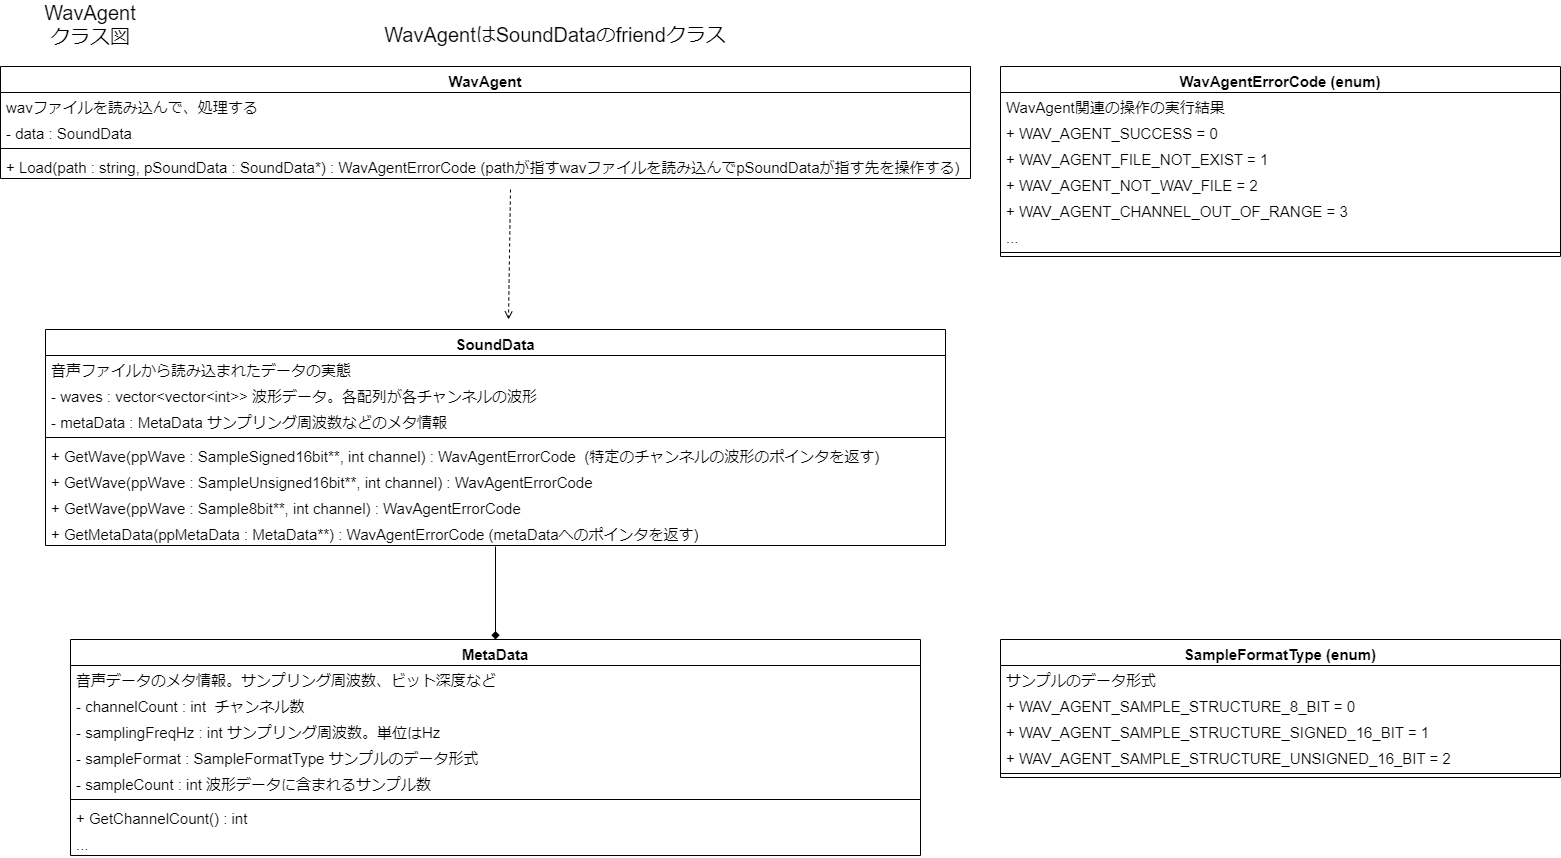

The diagram above was exported from draw.io. Its source (the exported page's mxGraphModel, read from the mxfile embedded in the PNG):
<mxGraphModel dx="1929" dy="865" grid="1" gridSize="10" guides="1" tooltips="1" connect="1" arrows="1" fold="1" page="1" pageScale="1" pageWidth="827" pageHeight="1169" math="0" shadow="0">
  <root>
    <mxCell id="0" />
    <mxCell id="1" parent="0" />
    <mxCell id="KM53aF1GowAJqY1VJPhq-1" value="WavAgentクラス図" style="text;html=1;strokeColor=none;fillColor=none;align=center;verticalAlign=middle;whiteSpace=wrap;rounded=0;fontSize=20;" parent="1" vertex="1">
      <mxGeometry x="-100" y="390" width="60" height="30" as="geometry" />
    </mxCell>
    <mxCell id="KM53aF1GowAJqY1VJPhq-11" value="" style="endArrow=open;html=1;rounded=0;fontSize=15;endFill=0;entryX=0.5;entryY=0;entryDx=0;entryDy=0;dashed=1;" parent="1" edge="1">
      <mxGeometry width="50" height="50" relative="1" as="geometry">
        <mxPoint x="350" y="570" as="sourcePoint" />
        <mxPoint x="348" y="700" as="targetPoint" />
        <Array as="points" />
      </mxGeometry>
    </mxCell>
    <mxCell id="KM53aF1GowAJqY1VJPhq-13" value="WavAgent" style="swimlane;fontStyle=1;align=center;verticalAlign=top;childLayout=stackLayout;horizontal=1;startSize=26;horizontalStack=0;resizeParent=1;resizeParentMax=0;resizeLast=0;collapsible=1;marginBottom=0;fontSize=15;" parent="1" vertex="1">
      <mxGeometry x="-160" y="447" width="970" height="112" as="geometry" />
    </mxCell>
    <mxCell id="KM53aF1GowAJqY1VJPhq-14" value="wavファイルを読み込んで、処理する" style="text;strokeColor=none;fillColor=none;align=left;verticalAlign=top;spacingLeft=4;spacingRight=4;overflow=hidden;rotatable=0;points=[[0,0.5],[1,0.5]];portConstraint=eastwest;fontSize=15;" parent="KM53aF1GowAJqY1VJPhq-13" vertex="1">
      <mxGeometry y="26" width="970" height="26" as="geometry" />
    </mxCell>
    <mxCell id="KM53aF1GowAJqY1VJPhq-18" value="- data : SoundData" style="text;strokeColor=none;fillColor=none;align=left;verticalAlign=top;spacingLeft=4;spacingRight=4;overflow=hidden;rotatable=0;points=[[0,0.5],[1,0.5]];portConstraint=eastwest;fontSize=15;" parent="KM53aF1GowAJqY1VJPhq-13" vertex="1">
      <mxGeometry y="52" width="970" height="26" as="geometry" />
    </mxCell>
    <mxCell id="KM53aF1GowAJqY1VJPhq-15" value="" style="line;strokeWidth=1;fillColor=none;align=left;verticalAlign=middle;spacingTop=-1;spacingLeft=3;spacingRight=3;rotatable=0;labelPosition=right;points=[];portConstraint=eastwest;fontSize=15;" parent="KM53aF1GowAJqY1VJPhq-13" vertex="1">
      <mxGeometry y="78" width="970" height="8" as="geometry" />
    </mxCell>
    <mxCell id="KM53aF1GowAJqY1VJPhq-16" value="+ Load(path : string, pSoundData : SoundData*) : WavAgentErrorCode (pathが指すwavファイルを読み込んでpSoundDataが指す先を操作する)" style="text;strokeColor=none;fillColor=none;align=left;verticalAlign=top;spacingLeft=4;spacingRight=4;overflow=hidden;rotatable=0;points=[[0,0.5],[1,0.5]];portConstraint=eastwest;fontSize=15;" parent="KM53aF1GowAJqY1VJPhq-13" vertex="1">
      <mxGeometry y="86" width="970" height="26" as="geometry" />
    </mxCell>
    <mxCell id="KM53aF1GowAJqY1VJPhq-19" value="SoundData" style="swimlane;fontStyle=1;align=center;verticalAlign=top;childLayout=stackLayout;horizontal=1;startSize=26;horizontalStack=0;resizeParent=1;resizeParentMax=0;resizeLast=0;collapsible=1;marginBottom=0;fontSize=15;" parent="1" vertex="1">
      <mxGeometry x="-115" y="710" width="900" height="216" as="geometry" />
    </mxCell>
    <mxCell id="KM53aF1GowAJqY1VJPhq-20" value="音声ファイルから読み込まれたデータの実態" style="text;strokeColor=none;fillColor=none;align=left;verticalAlign=top;spacingLeft=4;spacingRight=4;overflow=hidden;rotatable=0;points=[[0,0.5],[1,0.5]];portConstraint=eastwest;fontSize=15;" parent="KM53aF1GowAJqY1VJPhq-19" vertex="1">
      <mxGeometry y="26" width="900" height="26" as="geometry" />
    </mxCell>
    <mxCell id="KM53aF1GowAJqY1VJPhq-21" value="- waves : vector&lt;vector&lt;int&gt;&gt; 波形データ。各配列が各チャンネルの波形" style="text;strokeColor=none;fillColor=none;align=left;verticalAlign=top;spacingLeft=4;spacingRight=4;overflow=hidden;rotatable=0;points=[[0,0.5],[1,0.5]];portConstraint=eastwest;fontSize=15;" parent="KM53aF1GowAJqY1VJPhq-19" vertex="1">
      <mxGeometry y="52" width="900" height="26" as="geometry" />
    </mxCell>
    <mxCell id="KM53aF1GowAJqY1VJPhq-25" value="- metaData : MetaData サンプリング周波数などのメタ情報" style="text;strokeColor=none;fillColor=none;align=left;verticalAlign=top;spacingLeft=4;spacingRight=4;overflow=hidden;rotatable=0;points=[[0,0.5],[1,0.5]];portConstraint=eastwest;fontSize=15;" parent="KM53aF1GowAJqY1VJPhq-19" vertex="1">
      <mxGeometry y="78" width="900" height="26" as="geometry" />
    </mxCell>
    <mxCell id="KM53aF1GowAJqY1VJPhq-22" value="" style="line;strokeWidth=1;fillColor=none;align=left;verticalAlign=middle;spacingTop=-1;spacingLeft=3;spacingRight=3;rotatable=0;labelPosition=right;points=[];portConstraint=eastwest;fontSize=15;" parent="KM53aF1GowAJqY1VJPhq-19" vertex="1">
      <mxGeometry y="104" width="900" height="8" as="geometry" />
    </mxCell>
    <mxCell id="KM53aF1GowAJqY1VJPhq-23" value="+ GetWave(ppWave : SampleSigned16bit**, int channel) : WavAgentErrorCode  (特定のチャンネルの波形のポインタを返す)" style="text;strokeColor=none;fillColor=none;align=left;verticalAlign=top;spacingLeft=4;spacingRight=4;overflow=hidden;rotatable=0;points=[[0,0.5],[1,0.5]];portConstraint=eastwest;fontSize=15;" parent="KM53aF1GowAJqY1VJPhq-19" vertex="1">
      <mxGeometry y="112" width="900" height="26" as="geometry" />
    </mxCell>
    <mxCell id="ySsWwvo2Xa3-TWAUi2-A-2" value="+ GetWave(ppWave : SampleUnsigned16bit**, int channel) : WavAgentErrorCode " style="text;strokeColor=none;fillColor=none;align=left;verticalAlign=top;spacingLeft=4;spacingRight=4;overflow=hidden;rotatable=0;points=[[0,0.5],[1,0.5]];portConstraint=eastwest;fontSize=15;" vertex="1" parent="KM53aF1GowAJqY1VJPhq-19">
      <mxGeometry y="138" width="900" height="26" as="geometry" />
    </mxCell>
    <mxCell id="ySsWwvo2Xa3-TWAUi2-A-1" value="+ GetWave(ppWave : Sample8bit**, int channel) : WavAgentErrorCode " style="text;strokeColor=none;fillColor=none;align=left;verticalAlign=top;spacingLeft=4;spacingRight=4;overflow=hidden;rotatable=0;points=[[0,0.5],[1,0.5]];portConstraint=eastwest;fontSize=15;" vertex="1" parent="KM53aF1GowAJqY1VJPhq-19">
      <mxGeometry y="164" width="900" height="26" as="geometry" />
    </mxCell>
    <mxCell id="KM53aF1GowAJqY1VJPhq-24" value="+ GetMetaData(ppMetaData : MetaData**) : WavAgentErrorCode (metaDataへのポインタを返す)" style="text;strokeColor=none;fillColor=none;align=left;verticalAlign=top;spacingLeft=4;spacingRight=4;overflow=hidden;rotatable=0;points=[[0,0.5],[1,0.5]];portConstraint=eastwest;fontSize=15;" parent="KM53aF1GowAJqY1VJPhq-19" vertex="1">
      <mxGeometry y="190" width="900" height="26" as="geometry" />
    </mxCell>
    <mxCell id="KM53aF1GowAJqY1VJPhq-27" value="MetaData" style="swimlane;fontStyle=1;align=center;verticalAlign=top;childLayout=stackLayout;horizontal=1;startSize=26;horizontalStack=0;resizeParent=1;resizeParentMax=0;resizeLast=0;collapsible=1;marginBottom=0;fontSize=15;" parent="1" vertex="1">
      <mxGeometry x="-90" y="1020" width="850" height="216" as="geometry" />
    </mxCell>
    <mxCell id="KM53aF1GowAJqY1VJPhq-28" value="音声データのメタ情報。サンプリング周波数、ビット深度など" style="text;strokeColor=none;fillColor=none;align=left;verticalAlign=top;spacingLeft=4;spacingRight=4;overflow=hidden;rotatable=0;points=[[0,0.5],[1,0.5]];portConstraint=eastwest;fontSize=15;" parent="KM53aF1GowAJqY1VJPhq-27" vertex="1">
      <mxGeometry y="26" width="850" height="26" as="geometry" />
    </mxCell>
    <mxCell id="KM53aF1GowAJqY1VJPhq-29" value="- channelCount : int  チャンネル数    " style="text;strokeColor=none;fillColor=none;align=left;verticalAlign=top;spacingLeft=4;spacingRight=4;overflow=hidden;rotatable=0;points=[[0,0.5],[1,0.5]];portConstraint=eastwest;fontSize=15;" parent="KM53aF1GowAJqY1VJPhq-27" vertex="1">
      <mxGeometry y="52" width="850" height="26" as="geometry" />
    </mxCell>
    <mxCell id="KM53aF1GowAJqY1VJPhq-30" value="- samplingFreqHz : int サンプリング周波数。単位はHz" style="text;strokeColor=none;fillColor=none;align=left;verticalAlign=top;spacingLeft=4;spacingRight=4;overflow=hidden;rotatable=0;points=[[0,0.5],[1,0.5]];portConstraint=eastwest;fontSize=15;" parent="KM53aF1GowAJqY1VJPhq-27" vertex="1">
      <mxGeometry y="78" width="850" height="26" as="geometry" />
    </mxCell>
    <mxCell id="KM53aF1GowAJqY1VJPhq-34" value="- sampleFormat : SampleFormatType サンプルのデータ形式" style="text;strokeColor=none;fillColor=none;align=left;verticalAlign=top;spacingLeft=4;spacingRight=4;overflow=hidden;rotatable=0;points=[[0,0.5],[1,0.5]];portConstraint=eastwest;fontSize=15;" parent="KM53aF1GowAJqY1VJPhq-27" vertex="1">
      <mxGeometry y="104" width="850" height="26" as="geometry" />
    </mxCell>
    <mxCell id="ySsWwvo2Xa3-TWAUi2-A-3" value="- sampleCount : int 波形データに含まれるサンプル数" style="text;strokeColor=none;fillColor=none;align=left;verticalAlign=top;spacingLeft=4;spacingRight=4;overflow=hidden;rotatable=0;points=[[0,0.5],[1,0.5]];portConstraint=eastwest;fontSize=15;" vertex="1" parent="KM53aF1GowAJqY1VJPhq-27">
      <mxGeometry y="130" width="850" height="26" as="geometry" />
    </mxCell>
    <mxCell id="KM53aF1GowAJqY1VJPhq-31" value="" style="line;strokeWidth=1;fillColor=none;align=left;verticalAlign=middle;spacingTop=-1;spacingLeft=3;spacingRight=3;rotatable=0;labelPosition=right;points=[];portConstraint=eastwest;fontSize=15;" parent="KM53aF1GowAJqY1VJPhq-27" vertex="1">
      <mxGeometry y="156" width="850" height="8" as="geometry" />
    </mxCell>
    <mxCell id="ySsWwvo2Xa3-TWAUi2-A-4" value="+ GetChannelCount() : int" style="text;strokeColor=none;fillColor=none;align=left;verticalAlign=top;spacingLeft=4;spacingRight=4;overflow=hidden;rotatable=0;points=[[0,0.5],[1,0.5]];portConstraint=eastwest;fontSize=15;" vertex="1" parent="KM53aF1GowAJqY1VJPhq-27">
      <mxGeometry y="164" width="850" height="26" as="geometry" />
    </mxCell>
    <mxCell id="ySsWwvo2Xa3-TWAUi2-A-5" value="..." style="text;strokeColor=none;fillColor=none;align=left;verticalAlign=top;spacingLeft=4;spacingRight=4;overflow=hidden;rotatable=0;points=[[0,0.5],[1,0.5]];portConstraint=eastwest;fontSize=15;" vertex="1" parent="KM53aF1GowAJqY1VJPhq-27">
      <mxGeometry y="190" width="850" height="26" as="geometry" />
    </mxCell>
    <mxCell id="KM53aF1GowAJqY1VJPhq-35" value="" style="endArrow=diamond;html=1;rounded=0;fontSize=15;endFill=1;entryX=0.5;entryY=0;entryDx=0;entryDy=0;exitX=0.5;exitY=1.038;exitDx=0;exitDy=0;exitPerimeter=0;" parent="1" target="KM53aF1GowAJqY1VJPhq-27" edge="1" source="KM53aF1GowAJqY1VJPhq-24">
      <mxGeometry width="50" height="50" relative="1" as="geometry">
        <mxPoint x="335" y="880" as="sourcePoint" />
        <mxPoint x="358" y="710" as="targetPoint" />
        <Array as="points" />
      </mxGeometry>
    </mxCell>
    <mxCell id="KM53aF1GowAJqY1VJPhq-36" value="WavAgentErrorCode (enum)" style="swimlane;fontStyle=1;align=center;verticalAlign=top;childLayout=stackLayout;horizontal=1;startSize=26;horizontalStack=0;resizeParent=1;resizeParentMax=0;resizeLast=0;collapsible=1;marginBottom=0;fontSize=15;" parent="1" vertex="1">
      <mxGeometry x="840" y="447" width="560" height="190" as="geometry" />
    </mxCell>
    <mxCell id="KM53aF1GowAJqY1VJPhq-37" value="WavAgent関連の操作の実行結果" style="text;strokeColor=none;fillColor=none;align=left;verticalAlign=top;spacingLeft=4;spacingRight=4;overflow=hidden;rotatable=0;points=[[0,0.5],[1,0.5]];portConstraint=eastwest;fontSize=15;" parent="KM53aF1GowAJqY1VJPhq-36" vertex="1">
      <mxGeometry y="26" width="560" height="26" as="geometry" />
    </mxCell>
    <mxCell id="KM53aF1GowAJqY1VJPhq-38" value="+ WAV_AGENT_SUCCESS = 0" style="text;strokeColor=none;fillColor=none;align=left;verticalAlign=top;spacingLeft=4;spacingRight=4;overflow=hidden;rotatable=0;points=[[0,0.5],[1,0.5]];portConstraint=eastwest;fontSize=15;" parent="KM53aF1GowAJqY1VJPhq-36" vertex="1">
      <mxGeometry y="52" width="560" height="26" as="geometry" />
    </mxCell>
    <mxCell id="WMGBoi3GIoz4tmamh1mY-2" value="+ WAV_AGENT_FILE_NOT_EXIST = 1" style="text;strokeColor=none;fillColor=none;align=left;verticalAlign=top;spacingLeft=4;spacingRight=4;overflow=hidden;rotatable=0;points=[[0,0.5],[1,0.5]];portConstraint=eastwest;fontSize=15;" parent="KM53aF1GowAJqY1VJPhq-36" vertex="1">
      <mxGeometry y="78" width="560" height="26" as="geometry" />
    </mxCell>
    <mxCell id="KM53aF1GowAJqY1VJPhq-42" value="+ WAV_AGENT_NOT_WAV_FILE = 2" style="text;strokeColor=none;fillColor=none;align=left;verticalAlign=top;spacingLeft=4;spacingRight=4;overflow=hidden;rotatable=0;points=[[0,0.5],[1,0.5]];portConstraint=eastwest;fontSize=15;" parent="KM53aF1GowAJqY1VJPhq-36" vertex="1">
      <mxGeometry y="104" width="560" height="26" as="geometry" />
    </mxCell>
    <mxCell id="WMGBoi3GIoz4tmamh1mY-3" value="+ WAV_AGENT_CHANNEL_OUT_OF_RANGE = 3" style="text;strokeColor=none;fillColor=none;align=left;verticalAlign=top;spacingLeft=4;spacingRight=4;overflow=hidden;rotatable=0;points=[[0,0.5],[1,0.5]];portConstraint=eastwest;fontSize=15;" parent="KM53aF1GowAJqY1VJPhq-36" vertex="1">
      <mxGeometry y="130" width="560" height="26" as="geometry" />
    </mxCell>
    <mxCell id="KM53aF1GowAJqY1VJPhq-43" value="..." style="text;strokeColor=none;fillColor=none;align=left;verticalAlign=top;spacingLeft=4;spacingRight=4;overflow=hidden;rotatable=0;points=[[0,0.5],[1,0.5]];portConstraint=eastwest;fontSize=15;" parent="KM53aF1GowAJqY1VJPhq-36" vertex="1">
      <mxGeometry y="156" width="560" height="26" as="geometry" />
    </mxCell>
    <mxCell id="KM53aF1GowAJqY1VJPhq-39" value="" style="line;strokeWidth=1;fillColor=none;align=left;verticalAlign=middle;spacingTop=-1;spacingLeft=3;spacingRight=3;rotatable=0;labelPosition=right;points=[];portConstraint=eastwest;fontSize=15;" parent="KM53aF1GowAJqY1VJPhq-36" vertex="1">
      <mxGeometry y="182" width="560" height="8" as="geometry" />
    </mxCell>
    <mxCell id="MkEU0VOqpneP5XHMAvUJ-1" value="WavAgentはSoundDataのfriendクラス" style="text;html=1;strokeColor=none;fillColor=none;align=center;verticalAlign=middle;whiteSpace=wrap;rounded=0;fontSize=20;" parent="1" vertex="1">
      <mxGeometry x="200" y="400" width="390" height="30" as="geometry" />
    </mxCell>
    <mxCell id="ySsWwvo2Xa3-TWAUi2-A-6" value="SampleFormatType (enum)" style="swimlane;fontStyle=1;align=center;verticalAlign=top;childLayout=stackLayout;horizontal=1;startSize=26;horizontalStack=0;resizeParent=1;resizeParentMax=0;resizeLast=0;collapsible=1;marginBottom=0;fontSize=15;" vertex="1" parent="1">
      <mxGeometry x="840" y="1020" width="560" height="138" as="geometry" />
    </mxCell>
    <mxCell id="ySsWwvo2Xa3-TWAUi2-A-7" value="サンプルのデータ形式" style="text;strokeColor=none;fillColor=none;align=left;verticalAlign=top;spacingLeft=4;spacingRight=4;overflow=hidden;rotatable=0;points=[[0,0.5],[1,0.5]];portConstraint=eastwest;fontSize=15;" vertex="1" parent="ySsWwvo2Xa3-TWAUi2-A-6">
      <mxGeometry y="26" width="560" height="26" as="geometry" />
    </mxCell>
    <mxCell id="ySsWwvo2Xa3-TWAUi2-A-8" value="+ WAV_AGENT_SAMPLE_STRUCTURE_8_BIT = 0" style="text;strokeColor=none;fillColor=none;align=left;verticalAlign=top;spacingLeft=4;spacingRight=4;overflow=hidden;rotatable=0;points=[[0,0.5],[1,0.5]];portConstraint=eastwest;fontSize=15;" vertex="1" parent="ySsWwvo2Xa3-TWAUi2-A-6">
      <mxGeometry y="52" width="560" height="26" as="geometry" />
    </mxCell>
    <mxCell id="ySsWwvo2Xa3-TWAUi2-A-14" value="+ WAV_AGENT_SAMPLE_STRUCTURE_SIGNED_16_BIT = 1" style="text;strokeColor=none;fillColor=none;align=left;verticalAlign=top;spacingLeft=4;spacingRight=4;overflow=hidden;rotatable=0;points=[[0,0.5],[1,0.5]];portConstraint=eastwest;fontSize=15;" vertex="1" parent="ySsWwvo2Xa3-TWAUi2-A-6">
      <mxGeometry y="78" width="560" height="26" as="geometry" />
    </mxCell>
    <mxCell id="ySsWwvo2Xa3-TWAUi2-A-15" value="+ WAV_AGENT_SAMPLE_STRUCTURE_UNSIGNED_16_BIT = 2" style="text;strokeColor=none;fillColor=none;align=left;verticalAlign=top;spacingLeft=4;spacingRight=4;overflow=hidden;rotatable=0;points=[[0,0.5],[1,0.5]];portConstraint=eastwest;fontSize=15;" vertex="1" parent="ySsWwvo2Xa3-TWAUi2-A-6">
      <mxGeometry y="104" width="560" height="26" as="geometry" />
    </mxCell>
    <mxCell id="ySsWwvo2Xa3-TWAUi2-A-13" value="" style="line;strokeWidth=1;fillColor=none;align=left;verticalAlign=middle;spacingTop=-1;spacingLeft=3;spacingRight=3;rotatable=0;labelPosition=right;points=[];portConstraint=eastwest;fontSize=15;" vertex="1" parent="ySsWwvo2Xa3-TWAUi2-A-6">
      <mxGeometry y="130" width="560" height="8" as="geometry" />
    </mxCell>
  </root>
</mxGraphModel>